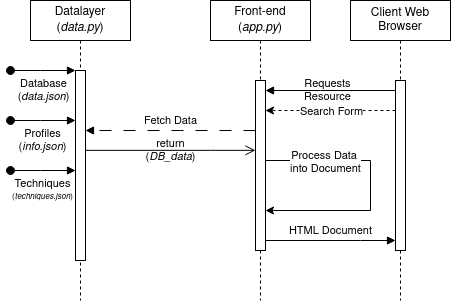

The diagram above was exported from draw.io. Its source (the exported page's mxGraphModel, read from the mxfile embedded in the PNG):
<mxGraphModel dx="574" dy="318" grid="1" gridSize="10" guides="1" tooltips="1" connect="1" arrows="1" fold="1" page="1" pageScale="1" pageWidth="850" pageHeight="1100" math="0" shadow="0">
  <root>
    <mxCell id="0" />
    <mxCell id="1" parent="0" />
    <mxCell id="aM9ryv3xv72pqoxQDRHE-1" value="&lt;div&gt;Datalayer&lt;/div&gt;&lt;div&gt;(&lt;i&gt;data.py&lt;/i&gt;)&lt;br&gt;&lt;/div&gt;" style="shape=umlLifeline;perimeter=lifelinePerimeter;whiteSpace=wrap;html=1;container=0;dropTarget=0;collapsible=0;recursiveResize=0;outlineConnect=0;portConstraint=eastwest;newEdgeStyle={&quot;edgeStyle&quot;:&quot;elbowEdgeStyle&quot;,&quot;elbow&quot;:&quot;vertical&quot;,&quot;curved&quot;:0,&quot;rounded&quot;:0};" parent="1" vertex="1">
      <mxGeometry x="40" y="40" width="100" height="300" as="geometry" />
    </mxCell>
    <mxCell id="aM9ryv3xv72pqoxQDRHE-2" value="" style="html=1;points=[];perimeter=orthogonalPerimeter;outlineConnect=0;targetShapes=umlLifeline;portConstraint=eastwest;newEdgeStyle={&quot;edgeStyle&quot;:&quot;elbowEdgeStyle&quot;,&quot;elbow&quot;:&quot;vertical&quot;,&quot;curved&quot;:0,&quot;rounded&quot;:0};" parent="aM9ryv3xv72pqoxQDRHE-1" vertex="1">
      <mxGeometry x="45" y="70" width="10" height="190" as="geometry" />
    </mxCell>
    <mxCell id="aM9ryv3xv72pqoxQDRHE-3" value="&lt;div&gt;Database&lt;/div&gt;&lt;div&gt;(&lt;i&gt;data.json&lt;/i&gt;)&lt;/div&gt;" style="html=1;verticalAlign=top;startArrow=oval;endArrow=block;startSize=8;edgeStyle=elbowEdgeStyle;elbow=vertical;curved=0;rounded=0;labelPosition=center;verticalLabelPosition=bottom;align=center;" parent="aM9ryv3xv72pqoxQDRHE-1" target="aM9ryv3xv72pqoxQDRHE-2" edge="1">
      <mxGeometry relative="1" as="geometry">
        <mxPoint x="-20" y="70" as="sourcePoint" />
        <Array as="points">
          <mxPoint x="10" y="70" />
        </Array>
      </mxGeometry>
    </mxCell>
    <mxCell id="aM9ryv3xv72pqoxQDRHE-5" value="&lt;div&gt;Front-end&lt;/div&gt;&lt;div&gt;(&lt;i&gt;app.py&lt;/i&gt;)&lt;/div&gt;" style="shape=umlLifeline;perimeter=lifelinePerimeter;whiteSpace=wrap;html=1;container=0;dropTarget=0;collapsible=0;recursiveResize=0;outlineConnect=0;portConstraint=eastwest;newEdgeStyle={&quot;edgeStyle&quot;:&quot;elbowEdgeStyle&quot;,&quot;elbow&quot;:&quot;vertical&quot;,&quot;curved&quot;:0,&quot;rounded&quot;:0};" parent="1" vertex="1">
      <mxGeometry x="220" y="40" width="100" height="300" as="geometry" />
    </mxCell>
    <mxCell id="XArZjeqK-cK1_gmuNf2v-12" style="edgeStyle=elbowEdgeStyle;rounded=0;orthogonalLoop=1;jettySize=auto;html=1;elbow=vertical;curved=0;" edge="1" parent="aM9ryv3xv72pqoxQDRHE-5" source="aM9ryv3xv72pqoxQDRHE-6" target="aM9ryv3xv72pqoxQDRHE-5">
      <mxGeometry relative="1" as="geometry" />
    </mxCell>
    <mxCell id="aM9ryv3xv72pqoxQDRHE-6" value="" style="html=1;points=[];perimeter=orthogonalPerimeter;outlineConnect=0;targetShapes=umlLifeline;portConstraint=eastwest;newEdgeStyle={&quot;edgeStyle&quot;:&quot;elbowEdgeStyle&quot;,&quot;elbow&quot;:&quot;vertical&quot;,&quot;curved&quot;:0,&quot;rounded&quot;:0};" parent="aM9ryv3xv72pqoxQDRHE-5" vertex="1">
      <mxGeometry x="45" y="80" width="10" height="170" as="geometry" />
    </mxCell>
    <mxCell id="XArZjeqK-cK1_gmuNf2v-14" value="" style="edgeStyle=elbowEdgeStyle;rounded=0;orthogonalLoop=1;jettySize=auto;html=1;elbow=horizontal;curved=0;verticalAlign=top;labelPosition=center;verticalLabelPosition=bottom;align=center;fontStyle=0" edge="1" parent="aM9ryv3xv72pqoxQDRHE-5">
      <mxGeometry relative="1" as="geometry">
        <mxPoint x="55" y="160" as="sourcePoint" />
        <mxPoint x="55" y="210" as="targetPoint" />
        <Array as="points">
          <mxPoint x="160" y="190" />
        </Array>
      </mxGeometry>
    </mxCell>
    <mxCell id="XArZjeqK-cK1_gmuNf2v-18" value="&lt;div&gt;Process Data&amp;nbsp;&lt;/div&gt;&lt;div&gt;into Document&lt;/div&gt;" style="edgeLabel;html=1;align=center;verticalAlign=middle;resizable=0;points=[];" vertex="1" connectable="0" parent="XArZjeqK-cK1_gmuNf2v-14">
      <mxGeometry x="-0.5436" y="-1" relative="1" as="geometry">
        <mxPoint as="offset" />
      </mxGeometry>
    </mxCell>
    <mxCell id="aM9ryv3xv72pqoxQDRHE-9" value="&lt;div&gt;Fetch Data&lt;/div&gt;" style="html=1;verticalAlign=bottom;endArrow=block;edgeStyle=elbowEdgeStyle;elbow=vertical;curved=0;rounded=0;dashed=1;dashPattern=12 12;" parent="1" edge="1">
      <mxGeometry relative="1" as="geometry">
        <mxPoint x="265" y="170" as="sourcePoint" />
        <Array as="points">
          <mxPoint x="190" y="170" />
        </Array>
        <mxPoint x="95" y="170" as="targetPoint" />
        <mxPoint as="offset" />
      </mxGeometry>
    </mxCell>
    <mxCell id="aM9ryv3xv72pqoxQDRHE-10" value="&lt;div&gt;return&lt;/div&gt;&lt;div&gt;(&lt;i&gt;DB_data&lt;/i&gt;)&lt;br&gt;&lt;/div&gt;" style="html=1;verticalAlign=middle;endArrow=open;endSize=8;edgeStyle=elbowEdgeStyle;elbow=vertical;curved=0;rounded=0;labelBackgroundColor=none;" parent="1" edge="1">
      <mxGeometry relative="1" as="geometry">
        <mxPoint x="265" y="189.82999999999998" as="targetPoint" />
        <Array as="points">
          <mxPoint x="220" y="189.82999999999998" />
          <mxPoint x="190" y="139.82999999999998" />
          <mxPoint x="180" y="169.82999999999998" />
        </Array>
        <mxPoint x="95" y="189.82999999999998" as="sourcePoint" />
      </mxGeometry>
    </mxCell>
    <mxCell id="XArZjeqK-cK1_gmuNf2v-2" value="Client Web Browser" style="shape=umlLifeline;perimeter=lifelinePerimeter;whiteSpace=wrap;html=1;container=0;dropTarget=0;collapsible=0;recursiveResize=0;outlineConnect=0;portConstraint=eastwest;newEdgeStyle={&quot;edgeStyle&quot;:&quot;elbowEdgeStyle&quot;,&quot;elbow&quot;:&quot;vertical&quot;,&quot;curved&quot;:0,&quot;rounded&quot;:0};" vertex="1" parent="1">
      <mxGeometry x="360" y="40" width="100" height="300" as="geometry" />
    </mxCell>
    <mxCell id="XArZjeqK-cK1_gmuNf2v-3" value="" style="html=1;points=[];perimeter=orthogonalPerimeter;outlineConnect=0;targetShapes=umlLifeline;portConstraint=eastwest;newEdgeStyle={&quot;edgeStyle&quot;:&quot;elbowEdgeStyle&quot;,&quot;elbow&quot;:&quot;vertical&quot;,&quot;curved&quot;:0,&quot;rounded&quot;:0};" vertex="1" parent="XArZjeqK-cK1_gmuNf2v-2">
      <mxGeometry x="45" y="80" width="10" height="170" as="geometry" />
    </mxCell>
    <mxCell id="XArZjeqK-cK1_gmuNf2v-4" value="&lt;div&gt;Requests&lt;br&gt;Resource&lt;/div&gt;" style="html=1;verticalAlign=middle;endArrow=block;edgeStyle=elbowEdgeStyle;elbow=vertical;curved=0;rounded=0;labelPosition=center;verticalLabelPosition=top;align=center;shadow=0;horizontal=1;labelBackgroundColor=none;" edge="1" parent="1" target="aM9ryv3xv72pqoxQDRHE-6">
      <mxGeometry x="0.04" relative="1" as="geometry">
        <mxPoint x="405" y="130" as="sourcePoint" />
        <Array as="points">
          <mxPoint x="330" y="130" />
        </Array>
        <mxPoint x="280" y="130" as="targetPoint" />
        <mxPoint as="offset" />
      </mxGeometry>
    </mxCell>
    <mxCell id="XArZjeqK-cK1_gmuNf2v-5" value="&lt;div&gt;HTML Document&lt;/div&gt;" style="html=1;verticalAlign=bottom;endArrow=block;edgeStyle=elbowEdgeStyle;elbow=vertical;curved=0;rounded=0;" edge="1" parent="1">
      <mxGeometry relative="1" as="geometry">
        <mxPoint x="275" y="280" as="sourcePoint" />
        <Array as="points">
          <mxPoint x="370" y="280" />
        </Array>
        <mxPoint x="405" y="280" as="targetPoint" />
      </mxGeometry>
    </mxCell>
    <mxCell id="XArZjeqK-cK1_gmuNf2v-7" value="" style="endArrow=classic;html=1;rounded=0;strokeColor=default;dashed=1;verticalAlign=middle;labelPosition=center;verticalLabelPosition=middle;align=center;horizontal=1;labelBackgroundColor=default;" edge="1" parent="1">
      <mxGeometry relative="1" as="geometry">
        <mxPoint x="405" y="150" as="sourcePoint" />
        <mxPoint x="275" y="150" as="targetPoint" />
      </mxGeometry>
    </mxCell>
    <mxCell id="XArZjeqK-cK1_gmuNf2v-10" value="&lt;div&gt;Search Form&lt;/div&gt;" style="edgeLabel;html=1;align=center;verticalAlign=middle;resizable=0;points=[];container=1;" vertex="1" connectable="0" parent="XArZjeqK-cK1_gmuNf2v-7">
      <mxGeometry x="0.0718" relative="1" as="geometry">
        <mxPoint x="5" as="offset" />
      </mxGeometry>
    </mxCell>
    <mxCell id="XArZjeqK-cK1_gmuNf2v-21" value="&lt;div&gt;Profiles&lt;/div&gt;&lt;div&gt;(&lt;i&gt;info.json&lt;/i&gt;)&lt;/div&gt;" style="html=1;verticalAlign=top;startArrow=oval;endArrow=block;startSize=8;edgeStyle=elbowEdgeStyle;elbow=vertical;curved=0;rounded=0;labelPosition=center;verticalLabelPosition=bottom;align=center;" edge="1" parent="1" target="aM9ryv3xv72pqoxQDRHE-2">
      <mxGeometry x="-0.0027" relative="1" as="geometry">
        <mxPoint x="20" y="160" as="sourcePoint" />
        <mxPoint x="80" y="160" as="targetPoint" />
        <Array as="points">
          <mxPoint x="50" y="160" />
        </Array>
        <mxPoint as="offset" />
      </mxGeometry>
    </mxCell>
    <mxCell id="XArZjeqK-cK1_gmuNf2v-26" value="&lt;div&gt;Techniques&lt;i&gt;&lt;br&gt;&lt;/i&gt;&lt;/div&gt;&lt;div style=&quot;font-size: 8px;&quot;&gt;(&lt;i&gt;techniques.json&lt;/i&gt;)&lt;/div&gt;" style="html=1;verticalAlign=top;startArrow=oval;endArrow=block;startSize=8;edgeStyle=elbowEdgeStyle;elbow=vertical;curved=0;rounded=0;labelPosition=center;verticalLabelPosition=bottom;align=center;" edge="1" parent="1">
      <mxGeometry x="-0.0027" relative="1" as="geometry">
        <mxPoint x="20" y="210" as="sourcePoint" />
        <mxPoint x="85" y="210" as="targetPoint" />
        <Array as="points">
          <mxPoint x="50" y="210" />
        </Array>
        <mxPoint as="offset" />
      </mxGeometry>
    </mxCell>
  </root>
</mxGraphModel>